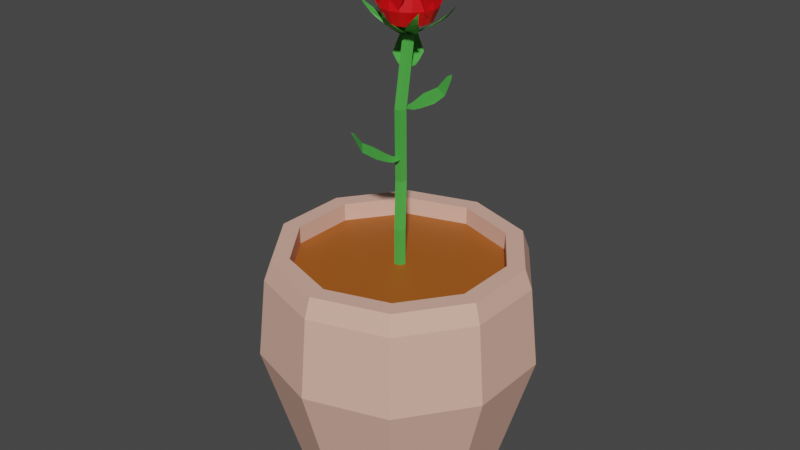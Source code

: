 # Source: rose.blend  (saved by Blender 3.6.11; exported with 4.5.12 LTS)
import bpy
from mathutils import Matrix  # noqa: F401  (used for matrix-valued properties, if any)

bpy.ops.wm.read_factory_settings(use_empty=True)
scene = bpy.context.scene
scene.name = 'Scene'

# ---- collections
col_collection = bpy.data.collections.new('Collection'); scene.collection.children.link(col_collection)

# ---- materials (node trees are filled in below, after node groups)
mat_green = bpy.data.materials.new('Green')
mat_green.use_transparent_shadow = False
mat_dirt = bpy.data.materials.new('Dirt')
mat_dirt.use_transparent_shadow = False
mat_pot = bpy.data.materials.new('Pot')
mat_pot.use_transparent_shadow = False
mat_rosepetal = bpy.data.materials.new('RosePetal')
mat_rosepetal.use_transparent_shadow = False

# ---- material node trees
mat_green.use_nodes = True; mat_green.node_tree.nodes.clear()
_N = mat_green.node_tree.nodes; _L = mat_green.node_tree.links
n0 = _N.new('ShaderNodeBsdfPrincipled'); n0.name = 'Principled BSDF'; n0.location = (10, 300)
n0.distribution = 'GGX'
n0.subsurface_method = 'RANDOM_WALK_SKIN'
n0.inputs[0].default_value = (0.07421, 0.4429, 0.06281, 1.0)
n0.inputs[3].default_value = 1.45
n0.inputs[27].default_value = (0.0, 0.0, 0.0, 1.0)
n0.inputs[28].default_value = 1.0
n1 = _N.new('ShaderNodeOutputMaterial'); n1.name = 'Material Output'; n1.location = (300, 300)
_L.new(n0.outputs[0], n1.inputs[0])
n1.is_active_output = True
mat_dirt.use_nodes = True; mat_dirt.node_tree.nodes.clear()
_N = mat_dirt.node_tree.nodes; _L = mat_dirt.node_tree.links
n0 = _N.new('ShaderNodeBsdfPrincipled'); n0.name = 'Principled BSDF'; n0.location = (10, 300)
n0.distribution = 'GGX'
n0.subsurface_method = 'RANDOM_WALK_SKIN'
n0.inputs[0].default_value = (0.4, 0.1022, 0.009712, 1.0)
n0.inputs[3].default_value = 1.45
n0.inputs[27].default_value = (0.0, 0.0, 0.0, 1.0)
n0.inputs[28].default_value = 1.0
n1 = _N.new('ShaderNodeOutputMaterial'); n1.name = 'Material Output'; n1.location = (300, 300)
_L.new(n0.outputs[0], n1.inputs[0])
n1.is_active_output = True
mat_pot.use_nodes = True; mat_pot.node_tree.nodes.clear()
_N = mat_pot.node_tree.nodes; _L = mat_pot.node_tree.links
n0 = _N.new('ShaderNodeBsdfPrincipled'); n0.name = 'Principled BSDF'; n0.location = (10, 300)
n0.distribution = 'GGX'
n0.subsurface_method = 'RANDOM_WALK_SKIN'
n0.inputs[0].default_value = (0.8, 0.4635, 0.3619, 1.0)
n0.inputs[3].default_value = 1.45
n0.inputs[27].default_value = (0.0, 0.0, 0.0, 1.0)
n0.inputs[28].default_value = 1.0
n1 = _N.new('ShaderNodeOutputMaterial'); n1.name = 'Material Output'; n1.location = (300, 300)
_L.new(n0.outputs[0], n1.inputs[0])
n1.is_active_output = True
mat_rosepetal.use_nodes = True; mat_rosepetal.node_tree.nodes.clear()
_N = mat_rosepetal.node_tree.nodes; _L = mat_rosepetal.node_tree.links
n0 = _N.new('ShaderNodeBsdfPrincipled'); n0.name = 'Principled BSDF'; n0.location = (10, 300)
n0.distribution = 'GGX'
n0.subsurface_method = 'RANDOM_WALK_SKIN'
n0.inputs[0].default_value = (0.8, 0.0, 0.003627, 1.0)
n0.inputs[3].default_value = 1.45
n0.inputs[27].default_value = (0.0, 0.0, 0.0, 1.0)
n0.inputs[28].default_value = 1.0
n1 = _N.new('ShaderNodeOutputMaterial'); n1.name = 'Material Output'; n1.location = (300, 300)
_L.new(n0.outputs[0], n1.inputs[0])
n1.is_active_output = True

# ---- world
world_world = bpy.data.worlds.new('World'); scene.world = world_world
world_world.use_nodes = True; world_world.node_tree.nodes.clear()
_N = world_world.node_tree.nodes; _L = world_world.node_tree.links
n0 = _N.new('ShaderNodeOutputWorld'); n0.name = 'World Output'; n0.location = (300, 300)
n1 = _N.new('ShaderNodeBackground'); n1.name = 'Background'; n1.location = (10, 300)
n1.inputs[0].default_value = (0.05088, 0.05088, 0.05088, 1.0)
_L.new(n1.outputs[0], n0.inputs[0])
n0.is_active_output = True
world_world.color = (0.05088, 0.05088, 0.05088)
world_world.use_sun_shadow = False
world_world.sun_shadow_jitter_overblur = 0.0

# ---- meshes
me_circle = bpy.data.meshes.new('Circle')
me_circle.from_pydata([(0.0, 1.0, 0.0), (-0.5878, 0.809, 0.0), (-0.9511, 0.309, 0.0), (-0.9511, -0.309, 0.0), (-0.5878, -0.809, 0.0), (0.0, -1.0, 0.0), (0.5878, -0.809, 0.0), (0.9511, -0.309, 0.0), (0.9511, 0.309, 0.0), (0.5878, 0.809, 0.0), (-1.633e-09, 1.401, 1.377), (-0.8236, 1.134, 1.377), (-1.333, 0.433, 1.377), (-1.333, -0.433, 1.377), (-0.8236, -1.134, 1.377), (-1.633e-09, -1.401, 1.377), (0.8236, -1.134, 1.377), (1.333, -0.433, 1.377), (1.333, 0.433, 1.377), (0.8236, 1.134, 1.377), (2.825e-09, 1.317, 2.185), (-0.7743, 1.066, 2.185), (-1.253, 0.4071, 2.185), (-1.253, -0.4071, 2.185), (-0.7743, -1.066, 2.185), (2.825e-09, -1.317, 2.185), (0.7743, -1.066, 2.185), (1.253, -0.4071, 2.185), (1.253, 0.4071, 2.185), (0.7743, 1.066, 2.185), (-4.261e-09, 1.067, 2.384), (-0.6272, 0.8633, 2.384), (-1.015, 0.3298, 2.384), (-1.015, -0.3298, 2.384), (-0.6272, -0.8633, 2.384), (-4.261e-09, -1.067, 2.384), (0.6272, -0.8633, 2.384), (1.015, -0.3298, 2.384), (1.015, 0.3298, 2.384), (0.6272, 0.8633, 2.384), (-0.7325, 1.008, 2.384), (-4.261e-09, 1.246, 2.384), (-1.185, 0.3851, 2.384), (-1.185, -0.3851, 2.384), (-0.7325, -1.008, 2.384), (-4.261e-09, -1.246, 2.384), (0.7325, -1.008, 2.384), (1.185, -0.3851, 2.384), (1.185, 0.3851, 2.384), (0.7325, 1.008, 2.384), (-0.6272, 0.8633, 2.199), (-5.91e-09, 1.067, 2.199), (-1.015, 0.3298, 2.199), (-1.015, -0.3298, 2.199), (-0.6272, -0.8633, 2.199), (-5.91e-09, -1.067, 2.199), (0.6272, -0.8633, 2.199), (1.015, -0.3298, 2.199), (1.015, 0.3298, 2.199), (0.6272, 0.8633, 2.199)], [], [(1, 0, 9, 8, 7, 6, 5, 4, 3, 2), (15, 16, 26, 25), (8, 9, 19, 18), (5, 6, 16, 15), (2, 3, 13, 12), (9, 0, 10, 19), (6, 7, 17, 16), (3, 4, 14, 13), (0, 1, 11, 10), (7, 8, 18, 17), (4, 5, 15, 14), (1, 2, 12, 11), (22, 23, 43, 42), (12, 13, 23, 22), (19, 10, 20, 29), (16, 17, 27, 26), (13, 14, 24, 23), (10, 11, 21, 20), (17, 18, 28, 27), (14, 15, 25, 24), (11, 12, 22, 21), (18, 19, 29, 28), (36, 37, 57, 56), (29, 20, 41, 49), (26, 27, 47, 46), (23, 24, 44, 43), (20, 21, 40, 41), (27, 28, 48, 47), (24, 25, 45, 44), (21, 22, 42, 40), (28, 29, 49, 48), (25, 26, 46, 45), (31, 30, 41, 40), (32, 31, 40, 42), (33, 32, 42, 43), (34, 33, 43, 44), (35, 34, 44, 45), (36, 35, 45, 46), (37, 36, 46, 47), (38, 37, 47, 48), (39, 38, 48, 49), (30, 39, 49, 41), (50, 52, 53, 54, 55, 56, 57, 58, 59, 51), (33, 34, 54, 53), (30, 31, 50, 51), (37, 38, 58, 57), (34, 35, 55, 54), (31, 32, 52, 50), (38, 39, 59, 58), (35, 36, 56, 55), (32, 33, 53, 52), (39, 30, 51, 59)])
me_circle.polygons.foreach_set('material_index', [2, 2, 2, 2, 2, 2, 2, 2, 2, 2, 2, 2, 2, 2, 2, 2, 2, 2, 2, 2, 2, 2, 2, 2, 2, 2, 2, 2, 2, 2, 2, 2, 2, 2, 2, 2, 2, 2, 2, 2, 2, 2, 1, 2, 2, 2, 2, 2, 2, 2, 2, 2])
_uv = me_circle.uv_layers.new(name='UVMap')
_uv.uv.foreach_set('vector', [0.0, 0.0, 0.0, 0.0, 0.0, 0.0, 0.0, 0.0, 0.0, 0.0, 0.0, 0.0, 0.0, 0.0, 0.0, 0.0, 0.0, 0.0, 0.0, 0.0, 0.0, 0.0, 0.0, 0.0, 0.0, 0.0, 0.0, 0.0, 0.0, 0.0, 0.0, 0.0, 0.0, 0.0, 0.0, 0.0, 0.0, 0.0, 0.0, 0.0, 0.0, 0.0, 0.0, 0.0, 0.0, 0.0, 0.0, 0.0, 0.0, 0.0, 0.0, 0.0, 0.0, 0.0, 0.0, 0.0, 0.0, 0.0, 0.0, 0.0, 0.0, 0.0, 0.0, 0.0, 0.0, 0.0, 0.0, 0.0, 0.0, 0.0, 0.0, 0.0, 0.0, 0.0, 0.0, 0.0, 0.0, 0.0, 0.0, 0.0, 0.0, 0.0, 0.0, 0.0, 0.0, 0.0, 0.0, 0.0, 0.0, 0.0, 0.0, 0.0, 0.0, 0.0, 0.0, 0.0, 0.0, 0.0, 0.0, 0.0, 0.0, 0.0, 0.0, 0.0, 0.0, 0.0, 0.0, 0.0, 0.0, 0.0, 0.0, 0.0, 0.0, 0.0, 0.0, 0.0, 0.0, 0.0, 0.0, 0.0, 0.0, 0.0, 0.0, 0.0, 0.0, 0.0, 0.0, 0.0, 0.0, 0.0, 0.0, 0.0, 0.0, 0.0, 0.0, 0.0, 0.0, 0.0, 0.0, 0.0, 0.0, 0.0, 0.0, 0.0, 0.0, 0.0, 0.0, 0.0, 0.0, 0.0, 0.0, 0.0, 0.0, 0.0, 0.0, 0.0, 0.0, 0.0, 0.0, 0.0, 0.0, 0.0, 0.0, 0.0, 0.0, 0.0, 0.0, 0.0, 0.0, 0.0, 0.0, 0.0, 0.0, 0.0, 0.0, 0.0, 0.0, 0.0, 0.0, 0.0, 0.0, 0.0, 0.0, 0.0, 0.0, 0.0, 0.0, 0.0, 0.0, 0.0, 0.0, 0.0, 0.0, 0.0, 0.0, 0.0, 0.0, 0.0, 0.0, 0.0, 0.0, 0.0, 0.0, 0.0, 0.0, 0.0, 0.0, 0.0, 0.0, 0.0, 0.0, 0.0, 0.0, 0.0, 0.0, 0.0, 0.0, 0.0, 0.0, 0.0, 0.0, 0.0, 0.0, 0.0, 0.0, 0.0, 0.0, 0.0, 0.0, 0.0, 0.0, 0.0, 0.0, 0.0, 0.0, 0.0, 0.0, 0.0, 0.0, 0.0, 0.0, 0.0, 0.0, 0.0, 0.0, 0.0, 0.0, 0.0, 0.0, 0.0, 0.0, 0.0, 0.0, 0.0, 0.0, 0.0, 0.0, 0.0, 0.0, 0.0, 0.0, 0.0, 0.0, 0.0, 0.0, 0.0, 0.0, 0.0, 0.0, 0.0, 0.0, 0.0, 0.0, 0.0, 0.0, 0.0, 0.0, 0.0, 0.0, 0.0, 0.0, 0.0, 0.0, 0.0, 0.0, 0.0, 0.0, 0.0, 0.0, 0.0, 0.0, 0.0, 0.0, 0.0, 0.0, 0.0, 0.0, 0.0, 0.0, 0.0, 0.0, 0.0, 0.0, 0.0, 0.0, 0.0, 0.0, 0.0, 0.0, 0.0, 0.0, 0.0, 0.0, 0.0, 0.0, 0.0, 0.0, 0.0, 0.0, 0.0, 0.0, 0.0, 0.0, 0.0, 0.0, 0.0, 0.0, 0.0, 0.0, 0.0, 0.0, 0.0, 0.0, 0.0, 0.0, 0.0, 0.0, 0.0, 0.0, 0.0, 0.0, 0.0, 0.0, 0.0, 0.0, 0.0, 0.0, 0.0, 0.0, 0.0, 0.0, 0.0, 0.0, 0.0, 0.0, 0.0, 0.0, 0.0, 0.0, 0.0, 0.0, 0.0, 0.0, 0.0, 0.0, 0.0, 0.0, 0.0, 0.0, 0.0, 0.0, 0.0, 0.0, 0.0, 0.0, 0.0, 0.0, 0.0, 0.0, 0.0, 0.0, 0.0, 0.0, 0.0, 0.0, 0.0, 0.0, 0.0, 0.0, 0.0, 0.0, 0.0, 0.0, 0.0, 0.0, 0.0, 0.0, 0.0, 0.0, 0.0, 0.0, 0.0, 0.0, 0.0, 0.0, 0.0, 0.0, 0.0, 0.0, 0.0, 0.0, 0.0, 0.0, 0.0, 0.0, 0.0, 0.0, 0.0, 0.0, 0.0, 0.0, 0.0, 0.0, 0.0, 0.0, 0.0, 0.0, 0.0, 0.0, 0.0, 0.0, 0.0, 0.0, 0.0, 0.0, 0.0, 0.0, 0.0, 0.0, 0.0])
me_circle.materials.append(mat_green)
me_circle.materials.append(mat_dirt)
me_circle.materials.append(mat_pot)
me_circle.update()
me_circle_004 = bpy.data.meshes.new('Circle.004')
me_circle_004.from_pydata([(0.0, 1.0, -0.09868), (-0.3827, 0.9239, -0.09868), (-0.7071, 0.7071, -0.09868), (-0.9239, 0.3827, -0.09868), (-1.0, 0.0, -0.09868), (-0.9239, -0.3827, -0.09868), (-0.7071, -0.7071, -0.09868), (-0.3827, -0.9239, -0.09868), (0.0, -1.0, -0.09868), (0.3827, -0.9239, -0.09868), (0.7071, -0.7071, -0.09868), (0.9239, -0.3827, -0.09868), (1.0, 0.0, -0.09868), (0.9239, 0.3827, -0.09868), (0.7071, 0.7071, -0.09868), (0.3827, 0.9239, -0.09868), (-1.226, 2.96, 0.07316), (6.568e-08, 3.204, 0.07316), (-2.265, 2.265, 0.07316), (-2.96, 1.226, 0.07316), (-3.204, -2.627e-07, 0.07316), (-2.96, -1.226, 0.07316), (-2.265, -2.265, 0.07316), (-1.226, -2.96, 0.07316), (6.568e-08, -3.204, 0.07316), (1.226, -2.96, 0.07316), (2.265, -2.265, 0.07316), (2.96, -1.226, 0.07316), (3.204, -2.627e-07, 0.07316), (2.96, 1.226, 0.07316), (2.265, 2.265, 0.07316), (1.226, 2.96, 0.07316), (-1.567, 3.784, 0.7316), (4.751e-08, 4.096, 0.7316), (-2.896, 2.896, 0.7316), (-3.784, 1.567, 0.7316), (-4.096, -3.359e-07, 0.7316), (-3.784, -1.567, 0.7316), (-2.896, -2.896, 0.7316), (-1.567, -3.784, 0.7316), (4.751e-08, -4.096, 0.7316), (1.567, -3.784, 0.7316), (2.896, -2.896, 0.7316), (3.784, -1.567, 0.7316), (4.096, -3.359e-07, 0.7316), (3.784, 1.567, 0.7316), (2.896, 2.896, 0.7316), (1.567, 3.784, 0.7316), (-1.45, 3.501, 1.427), (6.048e-08, 3.789, 1.427), (-2.68, 2.68, 1.427), (-3.501, 1.45, 1.427), (-3.789, -3.286e-07, 1.427), (-3.501, -1.45, 1.427), (-2.68, -2.68, 1.427), (-1.45, -3.501, 1.427), (6.048e-08, -3.789, 1.427), (1.45, -3.501, 1.427), (2.68, -2.68, 1.427), (3.501, -1.45, 1.427), (3.789, -3.286e-07, 1.427), (3.501, 1.45, 1.427), (2.68, 2.68, 1.427), (1.45, 3.501, 1.427), (-1.45, 3.501, 2.451), (1.155e-07, 3.789, 2.451), (-2.68, 2.68, 2.451), (-3.501, 1.45, 2.451), (-3.789, -3.286e-07, 2.451), (-3.501, -1.45, 2.451), (-2.68, -2.68, 2.451), (-1.45, -3.501, 2.451), (1.155e-07, -3.789, 2.451), (1.45, -3.501, 2.451), (2.68, -2.68, 2.451), (3.501, -1.45, 2.451), (3.789, -3.286e-07, 2.451), (3.501, 1.45, 2.451), (2.68, 2.68, 2.451), (1.45, 3.501, 2.451), (1.192e-07, -4.768e-07, 3.024), (1.218, -2.813, 0.658), (0.3949, -3.424, 0.9045), (-0.2297, -3.796, 1.51), (-0.6192, -4.207, 1.936), (-0.6002, -4.837, 2.183), (-0.117, -5.345, 2.379), (0.8426, -5.385, 2.534), (1.472, -5.348, 2.654), (2.285, -5.041, 2.631), (3.149, -4.495, 2.56), (3.863, -3.703, 2.563), (4.127, -2.915, 2.406), (4.006, -2.335, 2.115), (3.77, -2.159, 1.78), (3.303, -2.301, 1.392), (2.305, -2.46, 0.9118), (-3.466, 0.1614, 0.3434), (-3.477, 1.36, 0.6485), (-3.166, 2.185, 1.37), (-3.13, 2.803, 1.886), (-3.655, 3.138, 2.21), (-4.353, 2.923, 2.477), (-4.876, 1.94, 2.683), (-5.142, 1.256, 2.836), (-5.317, 0.2334, 2.81), (-5.303, -0.9816, 2.716), (-4.909, -2.191, 2.695), (-4.339, -2.919, 2.475), (-3.83, -3.115, 2.099), (-3.691, -2.951, 1.69), (-3.771, -2.356, 1.229), (-3.606, -1.192, 0.6481), (1.479, 3.324, 0.3899), (2.674, 3.096, 0.6824), (3.5, 2.848, 1.401), (4.172, 2.839, 1.907), (4.707, 3.361, 2.199), (4.762, 4.191, 2.432), (4.027, 5.062, 2.616), (3.488, 5.581, 2.759), (2.568, 6.045, 2.731), (1.396, 6.361, 2.646), (0.1308, 6.349, 2.65), (-0.769, 5.946, 2.464), (-1.178, 5.375, 2.119), (-1.142, 5.027, 1.721), (-0.6436, 4.734, 1.261), (0.2977, 3.989, 0.691), (-3.403, -1.351, 0.3789), (-4.103, -0.3461, 0.6732), (-4.523, 0.413, 1.396), (-5.0, 0.893, 1.906), (-5.753, 0.8934, 2.2), (-6.376, 0.3352, 2.434), (-6.46, -0.8089, 2.619), (-6.438, -1.562, 2.763), (-6.101, -2.543, 2.735), (-5.481, -3.595, 2.65), (-4.562, -4.477, 2.654), (-3.631, -4.82, 2.466), (-2.935, -4.697, 2.119), (-2.715, -4.421, 1.719), (-2.868, -3.859, 1.256), (-3.022, -2.661, 0.6819), (-2.264, 2.145, 0.6332), (-1.738, 3.046, 0.884), (-1.302, 3.642, 1.5), (-1.102, 4.183, 1.934), (-1.372, 4.765, 2.184), (-2.027, 5.046, 2.384), (-2.941, 4.701, 2.542), (-3.515, 4.414, 2.664), (-4.152, 3.802, 2.64), (-4.743, 2.946, 2.568), (-5.094, 1.92, 2.571), (-5.026, 1.077, 2.411), (-4.681, 0.5835, 2.116), (-4.389, 0.5128, 1.775), (-4.01, 0.8323, 1.38), (-3.139, 1.38, 0.8913), (3.646, -0.3382, 0.3789), (3.814, -1.551, 0.6732), (3.844, -2.418, 1.396), (4.052, -3.062, 1.906), (4.723, -3.404, 2.2), (5.531, -3.189, 2.434), (6.125, -2.207, 2.619), (6.446, -1.526, 2.763), (6.591, -0.499, 2.735), (6.515, 0.72, 2.65), (6.095, 1.922, 2.654), (5.421, 2.65, 2.466), (4.745, 2.856, 2.119), (4.424, 2.71, 1.719), (4.306, 2.14, 1.256), (3.9, 1.003, 0.6819), (2.81, 1.011, 0.6949), (3.354, 0.1733, 0.9351), (3.677, -0.4569, 1.525), (4.053, -0.8609, 1.94), (4.667, -0.8813, 2.181), (5.19, -0.4427, 2.371), (5.288, 0.488, 2.523), (5.291, 1.102, 2.64), (5.042, 1.911, 2.617), (4.565, 2.786, 2.548), (3.838, 3.529, 2.551), (3.088, 3.834, 2.398), (2.517, 3.752, 2.115), (2.331, 3.533, 1.788), (2.441, 3.071, 1.41), (2.534, 2.09, 0.9421), (-0.05561, 2.882, 0.7438), (0.8786, 3.12, 0.9756), (1.554, 3.22, 1.545), (2.04, 3.439, 1.946), (2.248, 3.994, 2.178), (2.009, 4.608, 2.362), (1.189, 4.986, 2.508), (0.6278, 5.178, 2.621), (-0.1885, 5.201, 2.599), (-1.136, 5.034, 2.532), (-2.039, 4.6, 2.535), (-2.55, 4.009, 2.387), (-2.651, 3.461, 2.114), (-2.509, 3.224, 1.799), (-2.053, 3.181, 1.434), (-1.127, 2.963, 0.9824), (-2.521, 0.8368, 0.8498), (-2.441, 1.722, 1.063), (-2.32, 2.339, 1.588), (-2.361, 2.829, 1.957), (-2.78, 3.18, 2.171), (-3.386, 3.161, 2.341), (-3.967, 2.564, 2.475), (-4.306, 2.136, 2.579), (-4.576, 1.433, 2.559), (-4.723, 0.5595, 2.498), (-4.623, -0.3591, 2.5), (-4.266, -0.9842, 2.364), (-3.822, -1.241, 2.112), (-3.571, -1.19, 1.822), (-3.394, -0.8064, 1.486), (-2.92, -0.06909, 1.07), (-2.208, -2.347, 0.5846), (-3.141, -1.807, 0.8436), (-3.759, -1.359, 1.48), (-4.318, -1.154, 1.928), (-4.919, -1.435, 2.187), (-5.207, -2.112, 2.393), (-4.847, -3.056, 2.556), (-4.548, -3.647, 2.683), (-3.914, -4.304, 2.658), (-3.027, -4.911, 2.583), (-1.965, -5.271, 2.587), (-1.095, -5.197, 2.422), (-0.5862, -4.839, 2.116), (-0.5142, -4.537, 1.764), (-0.8456, -4.147, 1.356), (-1.415, -3.249, 0.8513), (-0.1046, -3.567, 0.4221), (-1.274, -3.806, 0.7091), (-2.116, -3.889, 1.414), (-2.73, -4.13, 1.91), (-3.021, -4.804, 2.197), (-2.762, -5.577, 2.425), (-1.77, -6.094, 2.606), (-1.088, -6.365, 2.746), (-0.07972, -6.443, 2.719), (1.102, -6.294, 2.636), (2.245, -5.811, 2.639), (2.912, -5.111, 2.457), (3.071, -4.44, 2.119), (2.909, -4.137, 1.728), (2.347, -4.057, 1.277), (1.215, -3.732, 0.7175), (-1.888, 6.324, 0.9372), (-1.757, 5.655, 0.6277), (-1.683, 4.842, 0.3524), (-1.661, 3.968, 0.1443), (-1.584, 2.848, -0.06826), (-1.37, 1.745, -0.2803), (-1.108, 0.8175, -0.4357), (-0.8636, 0.2017, -0.4983), (-0.5204, 0.0182, -0.5266), (-0.1762, 0.287, -0.496), (0.1627, 0.9753, -0.4313), (0.2893, 1.951, -0.2747), (0.2124, 3.071, -0.06213), (-0.001101, 4.174, 0.1499), (-0.4187, 4.994, 0.3586), (-1.075, 5.735, 0.6317), (-5.951, -2.853, 0.9372), (-5.311, -2.619, 0.6277), (-4.519, -2.419, 0.3524), (-3.659, -2.261, 0.1443), (-2.565, -2.01, -0.06826), (-1.509, -1.626, -0.2803), (-0.6343, -1.222, -0.4357), (-0.06416, -0.8845, -0.4983), (0.06338, -0.5168, -0.5266), (-0.256, -0.2189, -0.496), (-0.9887, 0.008163, -0.4313), (-1.972, -0.01938, -0.2747), (-3.066, -0.2703, -0.06213), (-4.122, -0.6537, 0.1499), (-4.867, -1.194, 0.3586), (-5.497, -1.958, 0.6317), (-6.559, 0.726, 0.9372), (-5.893, 0.5863, 0.6277), (-5.115, 0.3375, 0.3524), (-4.301, 0.01696, 0.1443), (-3.24, -0.3487, -0.06826), (-2.141, -0.5819, -0.2803), (-1.185, -0.7013, -0.4357), (-0.5223, -0.7167, -0.4983), (-0.2196, -0.4721, -0.5266), (-0.333, -0.0504, -0.496), (-0.8348, 0.5299, -0.4313), (-1.684, 1.027, -0.2747), (-2.745, 1.392, -0.06213), (-3.844, 1.626, 0.1499), (-4.762, 1.561, 0.3586), (-5.701, 1.245, 0.6317), (6.387, 1.662, 0.9372), (5.714, 1.555, 0.6277), (4.899, 1.51, 0.3524), (4.024, 1.519, 0.1443), (2.902, 1.482, -0.06826), (1.793, 1.308, -0.2803), (0.8564, 1.078, -0.4357), (0.2322, 0.8559, -0.4983), (0.03667, 0.5194, -0.5266), (0.2931, 0.1659, -0.496), (0.9689, -0.1972, -0.4313), (1.94, -0.3584, -0.2747), (3.061, -0.3213, -0.06213), (4.171, -0.1471, 0.1499), (5.005, 0.2412, 0.3586), (5.77, 0.8706, 0.6317), (5.051, -4.247, 0.9372), (4.575, -3.76, 0.6277), (4.066, -3.121, 0.3524), (3.567, -2.403, 0.1443), (2.888, -1.509, -0.06826), (2.104, -0.7053, -0.2803), (1.375, -0.07467, -0.4357), (0.8324, 0.3059, -0.4983), (0.4448, 0.2707, -0.5266), (0.3049, -0.1431, -0.496), (0.3999, -0.9043, -0.4313), (0.8302, -1.789, -0.2747), (1.51, -2.683, -0.06213), (2.294, -3.487, 0.1499), (3.093, -3.942, 0.3586), (4.049, -4.202, 0.6317), (1.182, -6.493, 0.9372), (1.125, -5.814, 0.6277), (1.141, -4.997, 0.3524), (1.215, -4.126, 0.1443), (1.261, -3.005, -0.06826), (1.17, -1.885, -0.2803), (1.011, -0.9343, -0.4357), (0.8362, -0.2953, -0.4983), (0.5152, -0.07526, -0.5266), (0.1436, -0.3047, -0.496), (-0.2688, -0.9515, -0.4313), (-0.5018, -1.908, -0.2747), (-0.5485, -3.029, -0.06213), (-0.4574, -4.149, 0.1499), (-0.1323, -5.009, 0.3586), (0.4384, -5.819, 0.6317), (0.07125, -0.5672, -1.49), (0.1289, -0.7851, -1.49), (0.1361, -0.6326, -1.49), (-0.7078, 0.1311, -7.049), (0.06682, -0.4317, -7.049), (0.06582, -1.051, -11.08), (0.06582, -1.051, -9.187), (0.8404, -1.614, -11.08), (0.8404, -1.614, -9.187), (0.5446, -2.525, -11.08), (0.5446, -2.525, -9.187), (-0.4129, -2.525, -11.08), (-0.4129, -2.525, -9.187), (-0.7088, -1.614, -11.08), (-0.7088, -1.614, -9.187), (-0.2291, -1.342, -7.049), (-1.187, -1.342, -7.049), (-1.482, -0.4317, -7.049), (0.0658, -0.9368, -3.59), (-0.7088, -1.5, -3.59), (-0.4129, -2.41, -3.59), (0.5445, -2.41, -3.59), (0.8404, -1.5, -3.59), (0.0658, 0.782, -0.3342), (-0.7088, 0.2192, -0.3342), (-0.4129, -0.6914, -0.3342), (0.5445, -0.6914, -0.3342), (0.8404, 0.2192, -0.3342), (0.06581, 1.094, -0.07458), (-1.005, 0.3155, -0.07458), (-0.5961, -0.9435, -0.07458), (0.7277, -0.9435, -0.07458), (1.137, 0.3155, -0.07458), (0.2534, 2.758, -3.319), (-0.05162, 1.209, -3.541), (-0.1912, 0.4452, -3.614), (-0.3725, -0.3452, -3.599), (-0.06949, -1.276, -3.557), (0.8815, -1.222, -3.595), (1.549, -0.7844, -3.613), (2.251, -0.3582, -3.539), (3.804, 0.657, -3.304), (4.352, 2.125, -3.055), (4.346, 2.784, -2.776), (4.291, 3.455, -2.506), (3.855, 4.267, -2.352), (2.944, 4.408, -2.506), (2.293, 4.235, -2.776), (1.657, 4.003, -3.056), (-3.232, 0.5607, -1.558), (-1.841, -0.188, -1.78), (-1.153, -0.5465, -1.853), (-0.4514, -0.9531, -1.838), (0.527, -0.9381, -1.797), (0.7564, -0.01362, -1.834), (0.5353, 0.7537, -1.852), (0.3351, 1.549, -1.779), (-0.1766, 3.333, -1.543), (-1.417, 4.289, -1.295), (-2.049, 4.478, -1.016), (-2.707, 4.625, -0.7451), (-3.611, 4.447, -0.5911), (-4.014, 3.618, -0.7451), (-4.041, 2.945, -1.016), (-4.007, 2.269, -1.296), (-1.294, -5.148, -5.657), (-0.6438, -3.708, -5.879), (-0.3342, -2.997, -5.952), (0.02235, -2.268, -5.937), (-0.06097, -1.293, -5.895), (-0.9992, -1.129, -5.933), (-1.749, -1.403, -5.951), (-2.529, -1.659, -5.877), (-4.272, -2.294, -5.642), (-5.14, -3.598, -5.393), (-5.284, -4.242, -5.114), (-5.384, -4.908, -4.844), (-5.144, -5.797, -4.69), (-4.289, -6.142, -4.844), (-3.616, -6.122, -5.114), (-2.943, -6.04, -5.394)], [], [(1, 0, 15, 14, 13, 12, 11, 10, 9, 8, 7, 6, 5, 4, 3, 2), (24, 25, 41, 40), (9, 10, 26, 25), (2, 3, 19, 18), (10, 11, 27, 26), (3, 4, 20, 19), (11, 12, 28, 27), (4, 5, 21, 20), (12, 13, 29, 28), (5, 6, 22, 21), (13, 14, 30, 29), (6, 7, 23, 22), (14, 15, 31, 30), (7, 8, 24, 23), (0, 1, 16, 17), (15, 0, 17, 31), (8, 9, 25, 24), (1, 2, 18, 16), (45, 46, 62, 61), (16, 18, 34, 32), (25, 26, 42, 41), (18, 19, 35, 34), (26, 27, 43, 42), (19, 20, 36, 35), (27, 28, 44, 43), (20, 21, 37, 36), (28, 29, 45, 44), (21, 22, 38, 37), (29, 30, 46, 45), (22, 23, 39, 38), (30, 31, 47, 46), (23, 24, 40, 39), (17, 16, 32, 33), (31, 17, 33, 47), (51, 52, 68, 67), (38, 39, 55, 54), (46, 47, 63, 62), (39, 40, 56, 55), (33, 32, 48, 49), (47, 33, 49, 63), (40, 41, 57, 56), (32, 34, 50, 48), (41, 42, 58, 57), (34, 35, 51, 50), (42, 43, 59, 58), (35, 36, 52, 51), (43, 44, 60, 59), (36, 37, 53, 52), (44, 45, 61, 60), (37, 38, 54, 53), (59, 60, 76, 75), (52, 53, 69, 68), (60, 61, 77, 76), (53, 54, 70, 69), (61, 62, 78, 77), (54, 55, 71, 70), (62, 63, 79, 78), (55, 56, 72, 71), (49, 48, 64, 65), (63, 49, 65, 79), (56, 57, 73, 72), (48, 50, 66, 64), (57, 58, 74, 73), (50, 51, 67, 66), (58, 59, 75, 74), (80, 72, 73), (70, 71, 80), (65, 64, 80), (71, 72, 80), (80, 64, 66), (66, 67, 80), (67, 68, 80), (68, 69, 80), (69, 70, 80), (80, 73, 74), (74, 75, 80), (75, 76, 80), (76, 77, 80), (77, 78, 80), (78, 79, 80), (79, 65, 80), (94, 83, 90), (81, 82, 96), (82, 83, 96), (83, 84, 90), (84, 85, 87), (85, 86, 87), (87, 88, 89), (90, 91, 92), (87, 89, 84), (89, 90, 84), (94, 95, 83), (95, 96, 83), (92, 93, 90), (93, 94, 90), (110, 99, 106), (97, 98, 112), (98, 99, 112), (99, 100, 106), (100, 101, 103), (101, 102, 103), (103, 104, 105), (106, 107, 108), (103, 105, 100), (105, 106, 100), (110, 111, 99), (111, 112, 99), (108, 109, 106), (109, 110, 106), (126, 115, 122), (113, 114, 128), (114, 115, 128), (115, 116, 122), (116, 117, 119), (117, 118, 119), (119, 120, 121), (122, 123, 124), (119, 121, 116), (121, 122, 116), (126, 127, 115), (127, 128, 115), (124, 125, 122), (125, 126, 122), (142, 131, 138), (129, 130, 144), (130, 131, 144), (131, 132, 138), (132, 133, 135), (133, 134, 135), (135, 136, 137), (138, 139, 140), (135, 137, 132), (137, 138, 132), (142, 143, 131), (143, 144, 131), (140, 141, 138), (141, 142, 138), (158, 147, 154), (145, 146, 160), (146, 147, 160), (147, 148, 154), (148, 149, 151), (149, 150, 151), (151, 152, 153), (154, 155, 156), (151, 153, 148), (153, 154, 148), (158, 159, 147), (159, 160, 147), (156, 157, 154), (157, 158, 154), (174, 163, 170), (161, 162, 176), (162, 163, 176), (163, 164, 170), (164, 165, 167), (165, 166, 167), (167, 168, 169), (170, 171, 172), (167, 169, 164), (169, 170, 164), (174, 175, 163), (175, 176, 163), (172, 173, 170), (173, 174, 170), (190, 179, 186), (177, 178, 192), (178, 179, 192), (179, 180, 186), (180, 181, 183), (181, 182, 183), (183, 184, 185), (186, 187, 188), (183, 185, 180), (185, 186, 180), (190, 191, 179), (191, 192, 179), (188, 189, 186), (189, 190, 186), (206, 195, 202), (193, 194, 208), (194, 195, 208), (195, 196, 202), (196, 197, 199), (197, 198, 199), (199, 200, 201), (202, 203, 204), (199, 201, 196), (201, 202, 196), (206, 207, 195), (207, 208, 195), (204, 205, 202), (205, 206, 202), (222, 211, 218), (209, 210, 224), (210, 211, 224), (211, 212, 218), (212, 213, 215), (213, 214, 215), (215, 216, 217), (218, 219, 220), (215, 217, 212), (217, 218, 212), (222, 223, 211), (223, 224, 211), (220, 221, 218), (221, 222, 218), (238, 227, 234), (225, 226, 240), (226, 227, 240), (227, 228, 234), (228, 229, 231), (229, 230, 231), (231, 232, 233), (234, 235, 236), (231, 233, 228), (233, 234, 228), (238, 239, 227), (239, 240, 227), (236, 237, 234), (237, 238, 234), (254, 243, 250), (241, 242, 256), (242, 243, 256), (243, 244, 250), (244, 245, 247), (245, 246, 247), (247, 248, 249), (250, 251, 252), (247, 249, 244), (249, 250, 244), (254, 255, 243), (255, 256, 243), (252, 253, 250), (253, 254, 250), (258, 257, 272, 271, 270, 269, 268, 267, 266, 265, 264, 263, 262, 261, 260, 259), (274, 273, 288, 287, 286, 285, 284, 283, 282, 281, 280, 279, 278, 277, 276, 275), (290, 289, 304, 303, 302, 301, 300, 299, 298, 297, 296, 295, 294, 293, 292, 291), (306, 305, 320, 319, 318, 317, 316, 315, 314, 313, 312, 311, 310, 309, 308, 307), (322, 321, 336, 335, 334, 333, 332, 331, 330, 329, 328, 327, 326, 325, 324, 323), (338, 337, 352, 351, 350, 349, 348, 347, 346, 345, 344, 343, 342, 341, 340, 339), (357, 356, 371, 375), (365, 363, 368, 369), (358, 359, 361, 360), (356, 370, 372, 371), (361, 359, 356, 357), (360, 361, 363, 362), (372, 373, 378, 377), (363, 361, 357, 368), (362, 363, 365, 364), (359, 367, 370, 356), (370, 369, 373, 372), (364, 365, 367, 366), (368, 357, 375, 374), (367, 365, 369, 370), (366, 367, 359, 358), (358, 360, 362, 364, 366), (369, 368, 374, 373), (377, 378, 383, 382), (375, 371, 376, 380), (373, 374, 379, 378), (371, 372, 377, 376), (374, 375, 380, 379), (385, 381, 382, 383, 384), (380, 376, 381, 385), (378, 379, 384, 383), (376, 377, 382, 381), (379, 380, 385, 384), (389, 388, 392), (388, 387, 393), (387, 386, 401), (393, 401, 395), (401, 400, 396), (387, 401, 393), (400, 399, 397), (399, 398, 397), (397, 396, 400), (396, 395, 401), (395, 394, 393), (393, 392, 388), (392, 391, 389), (391, 390, 389), (405, 404, 408), (404, 403, 409), (403, 402, 417), (409, 417, 411), (417, 416, 412), (403, 417, 409), (416, 415, 413), (415, 414, 413), (413, 412, 416), (412, 411, 417), (411, 410, 409), (409, 408, 404), (408, 407, 405), (407, 406, 405), (421, 420, 424), (420, 419, 425), (419, 418, 433), (425, 433, 427), (433, 432, 428), (419, 433, 425), (432, 431, 429), (431, 430, 429), (429, 428, 432), (428, 427, 433), (427, 426, 425), (425, 424, 420), (424, 423, 421), (423, 422, 421)])
me_circle_004.polygons.foreach_set('material_index', [0, 0, 0, 0, 0, 0, 0, 0, 0, 0, 0, 0, 0, 0, 0, 0, 0, 0, 0, 0, 0, 0, 0, 0, 0, 0, 0, 0, 0, 0, 0, 0, 0, 0, 0, 0, 0, 0, 0, 0, 0, 0, 0, 0, 0, 0, 0, 0, 0, 0, 0, 0, 0, 0, 0, 0, 0, 0, 0, 0, 0, 0, 0, 0, 0, 0, 0, 0, 0, 0, 0, 0, 0, 0, 0, 0, 0, 0, 0, 0, 0, 0, 0, 0, 0, 0, 0, 0, 0, 0, 0, 0, 0, 0, 0, 0, 0, 0, 0, 0, 0, 0, 0, 0, 0, 0, 0, 0, 0, 0, 0, 0, 0, 0, 0, 0, 0, 0, 0, 0, 0, 0, 0, 0, 0, 0, 0, 0, 0, 0, 0, 0, 0, 0, 0, 0, 0, 0, 0, 0, 0, 0, 0, 0, 0, 0, 0, 0, 0, 0, 0, 0, 0, 0, 0, 0, 0, 0, 0, 0, 0, 0, 0, 0, 0, 0, 0, 0, 0, 0, 0, 0, 0, 0, 0, 0, 0, 0, 0, 0, 0, 0, 0, 0, 0, 0, 0, 0, 0, 0, 0, 0, 0, 0, 0, 0, 0, 0, 0, 0, 0, 0, 0, 0, 0, 0, 0, 0, 0, 0, 0, 0, 0, 0, 0, 0, 0, 0, 0, 0, 0, 0, 0, 0, 0, 0, 0, 0, 0, 0, 0, 0, 0, 0, 0, 1, 1, 1, 1, 1, 1, 1, 1, 1, 1, 1, 1, 1, 1, 1, 1, 1, 1, 1, 1, 1, 1, 1, 1, 1, 1, 1, 1, 1, 1, 1, 1, 1, 1, 1, 1, 1, 1, 1, 1, 1, 1, 1, 1, 1, 1, 1, 1, 1, 1, 1, 1, 1, 1, 1, 1, 1, 1, 1, 1, 1, 1, 1, 1, 1, 1, 1, 1, 1, 1, 1, 1, 1, 1, 1])
_uv = me_circle_004.uv_layers.new(name='UVMap')
_uv.uv.foreach_set('vector', [0.0, 0.0, 0.0, 0.0, 0.0, 0.0, 0.0, 0.0, 0.0, 0.0, 0.0, 0.0, 0.0, 0.0, 0.0, 0.0, 0.0, 0.0, 0.0, 0.0, 0.0, 0.0, 0.0, 0.0, 0.0, 0.0, 0.0, 0.0, 0.0, 0.0, 0.0, 0.0, 0.0, 0.0, 0.0, 0.0, 0.0, 0.0, 0.0, 0.0, 0.0, 0.0, 0.0, 0.0, 0.0, 0.0, 0.0, 0.0, 0.0, 0.0, 0.0, 0.0, 0.0, 0.0, 0.0, 0.0, 0.0, 0.0, 0.0, 0.0, 0.0, 0.0, 0.0, 0.0, 0.0, 0.0, 0.0, 0.0, 0.0, 0.0, 0.0, 0.0, 0.0, 0.0, 0.0, 0.0, 0.0, 0.0, 0.0, 0.0, 0.0, 0.0, 0.0, 0.0, 0.0, 0.0, 0.0, 0.0, 0.0, 0.0, 0.0, 0.0, 0.0, 0.0, 0.0, 0.0, 0.0, 0.0, 0.0, 0.0, 0.0, 0.0, 0.0, 0.0, 0.0, 0.0, 0.0, 0.0, 0.0, 0.0, 0.0, 0.0, 0.0, 0.0, 0.0, 0.0, 0.0, 0.0, 0.0, 0.0, 0.0, 0.0, 0.0, 0.0, 0.0, 0.0, 0.0, 0.0, 0.0, 0.0, 0.0, 0.0, 0.0, 0.0, 0.0, 0.0, 0.0, 0.0, 0.0, 0.0, 0.0, 0.0, 0.0, 0.0, 0.0, 0.0, 0.0, 0.0, 0.0, 0.0, 0.0, 0.0, 0.0, 0.0, 0.0, 0.0, 0.0, 0.0, 0.0, 0.0, 0.0, 0.0, 0.0, 0.0, 0.0, 0.0, 0.0, 0.0, 0.0, 0.0, 0.0, 0.0, 0.0, 0.0, 0.0, 0.0, 0.0, 0.0, 0.0, 0.0, 0.0, 0.0, 0.0, 0.0, 0.0, 0.0, 0.0, 0.0, 0.0, 0.0, 0.0, 0.0, 0.0, 0.0, 0.0, 0.0, 0.0, 0.0, 0.0, 0.0, 0.0, 0.0, 0.0, 0.0, 0.0, 0.0, 0.0, 0.0, 0.0, 0.0, 0.0, 0.0, 0.0, 0.0, 0.0, 0.0, 0.0, 0.0, 0.0, 0.0, 0.0, 0.0, 0.0, 0.0, 0.0, 0.0, 0.0, 0.0, 0.0, 0.0, 0.0, 0.0, 0.0, 0.0, 0.0, 0.0, 0.0, 0.0, 0.0, 0.0, 0.0, 0.0, 0.0, 0.0, 0.0, 0.0, 0.0, 0.0, 0.0, 0.0, 0.0, 0.0, 0.0, 0.0, 0.0, 0.0, 0.0, 0.0, 0.0, 0.0, 0.0, 0.0, 0.0, 0.0, 0.0, 0.0, 0.0, 0.0, 0.0, 0.0, 0.0, 0.0, 0.0, 0.0, 0.0, 0.0, 0.0, 0.0, 0.0, 0.0, 0.0, 0.0, 0.0, 0.0, 0.0, 0.0, 0.0, 0.0, 0.0, 0.0, 0.0, 0.0, 0.0, 0.0, 0.0, 0.0, 0.0, 0.0, 0.0, 0.0, 0.0, 0.0, 0.0, 0.0, 0.0, 0.0, 0.0, 0.0, 0.0, 0.0, 0.0, 0.0, 0.0, 0.0, 0.0, 0.0, 0.0, 0.0, 0.0, 0.0, 0.0, 0.0, 0.0, 0.0, 0.0, 0.0, 0.0, 0.0, 0.0, 0.0, 0.0, 0.0, 0.0, 0.0, 0.0, 0.0, 0.0, 0.0, 0.0, 0.0, 0.0, 0.0, 0.0, 0.0, 0.0, 0.0, 0.0, 0.0, 0.0, 0.0, 0.0, 0.0, 0.0, 0.0, 0.0, 0.0, 0.0, 0.0, 0.0, 0.0, 0.0, 0.0, 0.0, 0.0, 0.0, 0.0, 0.0, 0.0, 0.0, 0.0, 0.0, 0.0, 0.0, 0.0, 0.0, 0.0, 0.0, 0.0, 0.0, 0.0, 0.0, 0.0, 0.0, 0.0, 0.0, 0.0, 0.0, 0.0, 0.0, 0.0, 0.0, 0.0, 0.0, 0.0, 0.0, 0.0, 0.0, 0.0, 0.0, 0.0, 0.0, 0.0, 0.0, 0.0, 0.0, 0.0, 0.0, 0.0, 0.0, 0.0, 0.0, 0.0, 0.0, 0.0, 0.0, 0.0, 0.0, 0.0, 0.0, 0.0, 0.0, 0.0, 0.0, 0.0, 0.0, 0.0, 0.0, 0.0, 0.0, 0.0, 0.0, 0.0, 0.0, 0.0, 0.0, 0.0, 0.0, 0.0, 0.0, 0.0, 0.0, 0.0, 0.0, 0.0, 0.0, 0.0, 0.0, 0.0, 0.0, 0.0, 0.0, 0.0, 0.0, 0.0, 0.0, 0.0, 0.0, 0.0, 0.0, 0.0, 0.0, 0.0, 0.0, 0.0, 0.0, 0.0, 0.0, 0.0, 0.0, 0.0, 0.0, 0.0, 0.0, 0.0, 0.0, 0.0, 0.0, 0.0, 0.0, 0.0, 0.0, 0.0, 0.0, 0.0, 0.0, 0.0, 0.0, 0.0, 0.0, 0.0, 0.0, 0.0, 0.0, 0.0, 0.0, 0.0, 0.0, 0.0, 0.0, 0.0, 0.0, 0.0, 0.0, 0.0, 0.0, 0.0, 0.0, 0.0, 0.0, 0.0, 0.0, 0.0, 0.0, 0.0, 0.0, 0.0, 0.0, 0.0, 0.0, 0.0, 0.0, 0.0, 0.0, 0.0, 0.0, 0.0, 0.0, 0.0, 0.0, 0.0, 0.0, 0.0, 0.0, 0.0, 0.0, 0.0, 0.0, 0.0, 0.0, 0.0, 0.0, 0.0, 0.0, 0.0, 0.0, 0.0, 0.0, 0.0, 0.0, 0.0, 0.0, 0.0, 0.0, 0.0, 0.0, 0.0, 0.0, 0.0, 0.0, 0.0, 0.0, 0.0, 0.0, 0.0, 0.0, 0.0, 0.0, 0.0, 0.0, 0.0, 0.0, 0.0, 0.0, 0.0, 0.0, 0.0, 0.0, 0.0, 0.0, 0.0, 0.0, 0.0, 0.0, 0.0, 0.0, 0.0, 0.0, 0.0, 0.0, 0.0, 0.0, 0.0, 0.0, 0.0, 0.0, 0.0, 0.0, 0.0, 0.0, 0.0, 0.0, 0.0, 0.0, 0.0, 0.0, 0.0, 0.0, 0.0, 0.0, 0.0, 0.0, 0.0, 0.0, 0.0, 0.0, 0.0, 0.0, 0.0, 0.0, 0.0, 0.0, 0.0, 0.0, 0.0, 0.0, 0.0, 0.0, 0.0, 0.0, 0.0, 0.0, 0.0, 0.0, 0.0, 0.0, 0.0, 0.0, 0.0, 0.0, 0.0, 0.0, 0.0, 0.0, 0.0, 0.0, 0.0, 0.0, 0.0, 0.0, 0.0, 0.0, 0.0, 0.0, 0.0, 0.0, 0.0, 0.0, 0.0, 0.0, 0.0, 0.0, 0.0, 0.0, 0.0, 0.0, 0.0, 0.0, 0.0, 0.0, 0.0, 0.0, 0.0, 0.0, 0.0, 0.0, 0.0, 0.0, 0.0, 0.0, 0.0, 0.0, 0.0, 0.0, 0.0, 0.0, 0.0, 0.0, 0.0, 0.0, 0.0, 0.0, 0.0, 0.0, 0.0, 0.0, 0.0, 0.0, 0.0, 0.0, 0.0, 0.0, 0.0, 0.0, 0.0, 0.0, 0.0, 0.0, 0.0, 0.0, 0.0, 0.0, 0.0, 0.0, 0.0, 0.0, 0.0, 0.0, 0.0, 0.0, 0.0, 0.0, 0.0, 0.0, 0.0, 0.0, 0.0, 0.0, 0.0, 0.0, 0.0, 0.0, 0.0, 0.0, 0.0, 0.0, 0.0, 0.0, 0.0, 0.0, 0.0, 0.0, 0.0, 0.0, 0.0, 0.0, 0.0, 0.0, 0.0, 0.0, 0.0, 0.0, 0.0, 0.0, 0.0, 0.0, 0.0, 0.0, 0.0, 0.0, 0.0, 0.0, 0.0, 0.0, 0.0, 0.0, 0.0, 0.0, 0.0, 0.0, 0.0, 0.0, 0.0, 0.0, 0.0, 0.0, 0.0, 0.0, 0.0, 0.0, 0.0, 0.0, 0.0, 0.0, 0.0, 0.0, 0.0, 0.0, 0.0, 0.0, 0.0, 0.0, 0.0, 0.0, 0.0, 0.0, 0.0, 0.0, 0.0, 0.0, 0.0, 0.0, 0.0, 0.0, 0.0, 0.0, 0.0, 0.0, 0.0, 0.0, 0.0, 0.0, 0.0, 0.0, 0.0, 0.0, 0.0, 0.0, 0.0, 0.0, 0.0, 0.0, 0.0, 0.0, 0.0, 0.0, 0.0, 0.0, 0.0, 0.0, 0.0, 0.0, 0.0, 0.0, 0.0, 0.0, 0.0, 0.0, 0.0, 0.0, 0.0, 0.0, 0.0, 0.0, 0.0, 0.0, 0.0, 0.0, 0.0, 0.0, 0.0, 0.0, 0.0, 0.0, 0.0, 0.0, 0.0, 0.0, 0.0, 0.0, 0.0, 0.0, 0.0, 0.0, 0.0, 0.0, 0.0, 0.0, 0.0, 0.0, 0.0, 0.0, 0.0, 0.0, 0.0, 0.0, 0.0, 0.0, 0.0, 0.0, 0.0, 0.0, 0.0, 0.0, 0.0, 0.0, 0.0, 0.0, 0.0, 0.0, 0.0, 0.0, 0.0, 0.0, 0.0, 0.0, 0.0, 0.0, 0.0, 0.0, 0.0, 0.0, 0.0, 0.0, 0.0, 0.0, 0.0, 0.0, 0.0, 0.0, 0.0, 0.0, 0.0, 0.0, 0.0, 0.0, 0.0, 0.0, 0.0, 0.0, 0.0, 0.0, 0.0, 0.0, 0.0, 0.0, 0.0, 0.0, 0.0, 0.0, 0.0, 0.0, 0.0, 0.0, 0.0, 0.0, 0.0, 0.0, 0.0, 0.0, 0.0, 0.0, 0.0, 0.0, 0.0, 0.0, 0.0, 0.0, 0.0, 0.0, 0.0, 0.0, 0.0, 0.0, 0.0, 0.0, 0.0, 0.0, 0.0, 0.0, 0.0, 0.0, 0.0, 0.0, 0.0, 0.0, 0.0, 0.0, 0.0, 0.0, 0.0, 0.0, 0.0, 0.0, 0.0, 0.0, 0.0, 0.0, 0.0, 0.0, 0.0, 0.0, 0.0, 0.0, 0.0, 0.0, 0.0, 0.0, 0.0, 0.0, 0.0, 0.0, 0.0, 0.0, 0.0, 0.0, 0.0, 0.0, 0.0, 0.0, 0.0, 0.0, 0.0, 0.0, 0.0, 0.0, 0.0, 0.0, 0.0, 0.0, 0.0, 0.0, 0.0, 0.0, 0.0, 0.0, 0.0, 0.0, 0.0, 0.0, 0.0, 0.0, 0.0, 0.0, 0.0, 0.0, 0.0, 0.0, 0.0, 0.0, 0.0, 0.0, 0.0, 0.0, 0.0, 0.0, 0.0, 0.0, 0.0, 0.0, 0.0, 0.0, 0.0, 0.0, 0.0, 0.0, 0.0, 0.0, 0.0, 0.0, 0.0, 0.0, 0.0, 0.0, 0.0, 0.0, 0.0, 0.0, 0.0, 0.0, 0.0, 0.0, 0.0, 0.0, 0.0, 0.0, 0.0, 0.0, 0.0, 0.0, 0.0, 0.0, 0.0, 0.0, 0.0, 0.0, 0.0, 0.0, 0.0, 0.0, 0.0, 0.0, 0.0, 0.0, 0.0, 0.0, 0.0, 0.0, 0.0, 0.0, 0.0, 0.0, 0.0, 0.0, 0.0, 0.0, 0.0, 0.0, 0.0, 0.0, 0.0, 0.0, 0.0, 0.0, 0.0, 0.0, 0.0, 0.0, 0.0, 0.0, 0.0, 0.0, 0.0, 0.0, 0.0, 0.0, 0.0, 0.0, 0.0, 0.0, 0.0, 0.0, 0.0, 0.0, 0.0, 0.0, 0.0, 0.0, 0.0, 0.0, 0.0, 0.0, 0.0, 0.0, 0.0, 0.0, 0.0, 0.0, 0.0, 0.0, 0.0, 0.0, 0.0, 0.0, 0.0, 0.0, 0.0, 0.0, 0.0, 0.0, 0.0, 0.0, 0.0, 0.0, 0.0, 0.0, 0.0, 0.0, 0.0, 0.0, 0.0, 0.0, 0.0, 0.0, 0.0, 0.0, 0.0, 0.0, 0.0, 0.0, 0.0, 0.0, 0.0, 0.0, 0.0, 0.0, 0.0, 0.0, 0.0, 0.0, 0.0, 0.0, 0.0, 0.0, 0.0, 0.0, 0.0, 0.0, 0.0, 0.0, 0.0, 0.0, 0.0, 0.0, 0.0, 0.0, 0.0, 0.0, 0.0, 0.0, 0.0, 0.0, 0.0, 0.0, 0.0, 0.0, 0.0, 0.0, 0.0, 0.0, 0.0, 0.0, 0.0, 0.0, 0.0, 0.0, 0.0, 0.0, 0.0, 0.0, 0.0, 0.0, 0.0, 0.0, 0.0, 0.0, 0.0, 0.0, 0.0, 0.0, 0.0, 0.0, 0.0, 0.0, 0.0, 0.0, 0.0, 0.0, 0.0, 0.0, 0.0, 0.0, 0.0, 0.0, 0.0, 0.0, 0.0, 0.0, 0.0, 0.0, 0.0, 0.0, 0.0, 0.0, 0.0, 0.0, 0.0, 0.0, 0.0, 0.0, 0.0, 0.0, 0.0, 0.0, 0.0, 0.0, 0.0, 0.0, 0.0, 0.0, 0.0, 0.0, 0.0, 0.0, 0.0, 0.0, 0.0, 0.0, 0.0, 0.0, 0.0, 0.0, 0.0, 0.0, 0.0, 0.0, 0.0, 0.0, 0.0, 0.0, 0.0, 0.0, 0.0, 0.0, 0.0, 0.0, 0.0, 0.0, 0.0, 0.0, 0.0, 0.0, 0.0, 0.0, 0.0, 0.0, 0.0, 0.0, 0.0, 0.0, 0.0, 0.0, 0.0, 0.0, 0.0, 0.0, 0.0, 0.0, 0.0, 0.0, 0.0, 0.0, 0.0, 0.0, 0.0, 0.0, 0.0, 0.0, 0.0, 0.0, 0.0, 0.0, 0.0, 0.0, 0.0, 0.0, 0.0, 0.0, 0.0, 0.0, 0.0, 0.0, 0.0, 0.0, 0.0, 0.0, 0.0, 0.0, 0.0, 0.0, 0.0, 0.0, 0.0, 0.0, 0.0, 0.0, 0.0, 0.0, 0.0, 0.0, 0.0, 0.0, 0.0, 0.0, 0.0, 0.0, 0.0, 0.0, 0.0, 0.0, 0.0, 0.0, 0.0, 0.0, 0.0, 0.0, 0.0, 0.0, 0.0, 0.0, 0.0, 0.0, 0.0, 0.0, 0.0, 0.0, 0.0, 0.0, 0.0, 0.0, 0.0, 0.0, 0.0, 0.0, 0.0, 0.0, 0.0, 0.0, 0.0, 0.0, 0.0, 0.0, 0.0, 0.0, 0.0, 0.0, 0.0, 0.0, 0.0, 0.0, 0.0, 0.0, 0.0, 0.0, 0.0, 0.0, 0.0, 0.0, 0.0, 0.0, 0.0, 0.0, 0.0, 0.0, 0.0, 0.0, 0.0, 0.0, 0.0, 0.0, 0.0, 0.0, 0.0, 0.0, 0.0, 0.0, 0.0, 0.0, 0.0, 0.0, 0.0, 0.0, 0.0, 0.0, 0.0, 0.0, 0.0, 0.0, 0.0, 0.0, 0.0, 0.0, 0.0, 0.0, 0.0, 0.0, 0.0, 0.0, 0.0, 0.0, 0.0, 0.0, 0.0, 0.0, 0.0, 0.0, 0.0, 0.0, 0.0, 0.0, 0.0, 0.0, 0.0, 0.0, 0.0, 0.0, 0.0, 0.0, 0.0, 0.0, 0.0, 0.0, 0.0, 0.0, 0.0, 0.0, 0.0, 0.0, 0.0, 0.0, 0.0, 0.0, 0.0, 0.0, 0.0, 0.0, 0.0, 0.0, 0.0, 0.0, 0.0, 0.0, 0.0, 0.0, 0.0, 0.0, 0.0, 0.0, 0.0, 0.0, 0.0, 0.0, 0.0, 0.0, 0.0, 0.0, 0.0, 0.0, 0.0, 0.0, 0.0, 0.0, 0.0, 0.0, 0.0, 0.0, 0.0, 0.0, 0.0, 0.0, 0.0, 0.0, 0.0, 0.0, 0.0, 0.0, 0.0, 0.0, 0.0, 0.0, 0.0, 0.0, 0.0, 0.0, 0.0, 0.0, 0.0, 0.0, 0.0, 0.0, 0.0, 0.0, 0.0, 0.0, 0.0, 0.0, 0.0, 0.0, 0.0, 0.0, 0.0, 0.0, 0.0, 0.0, 0.0, 0.0, 0.0, 0.0, 0.0, 0.0, 0.0, 0.0, 0.0, 0.0, 0.0, 0.0, 0.0, 0.0, 0.0, 0.0, 0.0, 0.0, 0.0, 0.0, 0.0, 0.0, 0.0, 0.0, 0.0, 0.0, 0.0, 0.0, 0.0, 0.0, 0.0, 0.0, 0.0, 0.0, 0.0, 0.0, 0.0, 0.0, 0.0, 0.0, 0.0, 0.0, 0.0, 0.0, 0.0, 0.0, 0.0, 0.0, 0.0, 0.0, 0.0, 0.0, 0.0, 0.0, 0.0, 0.0, 0.0, 0.0, 0.0, 0.0, 0.0, 0.0, 0.0, 0.0, 0.0, 0.0, 0.0, 0.0, 0.0, 0.0, 0.0, 0.0, 0.0, 0.0, 0.0, 0.0, 0.0, 0.0, 0.0, 0.0, 0.0, 0.0, 0.0, 0.0, 0.0, 0.0, 0.0, 0.0, 0.0, 0.0, 0.0, 0.0, 0.0, 0.0, 0.0, 0.0, 0.0, 0.0, 0.0, 0.0, 0.0, 0.0, 0.0, 0.0, 0.0, 0.0, 0.0, 0.0, 0.0, 0.0, 0.0, 0.0, 0.0, 0.0, 0.0, 0.0, 0.0, 0.0, 0.0, 0.0, 0.0, 0.0, 0.0, 0.0, 0.0, 0.0, 0.0, 0.0, 0.0, 0.0, 0.0, 0.0, 0.0, 0.0, 0.0, 0.0, 0.0, 0.0, 0.0, 0.0, 0.0, 0.0, 0.0, 0.0, 0.0, 0.0, 0.0, 0.0, 0.0, 0.0, 0.0, 0.0, 0.0, 0.0, 0.0, 0.0, 0.0, 0.0, 0.0, 0.0, 0.0, 0.0, 0.0, 0.0, 0.0, 0.0, 0.0, 0.0, 0.0, 0.0, 0.0, 0.0, 0.0, 0.0, 0.0, 0.0, 0.0, 0.0, 0.0, 0.0, 0.0, 0.0, 0.0, 0.0, 0.0, 0.0, 0.0, 0.0, 0.0, 0.0, 0.0, 0.0, 0.0, 0.8, 1.0, 1.0, 1.0, 1.0, 1.0, 0.8, 1.0, 0.4, 1.0, 0.6, 1.0, 0.6, 1.0, 0.4, 1.0, 1.0, 0.5, 1.0, 1.0, 0.8, 1.0, 0.8, 0.5, 2.98e-08, 1.0, 0.2, 1.0, 0.2, 1.0, 2.98e-08, 1.0, 0.8, 1.0, 1.0, 1.0, 1.0, 1.0, 0.8, 1.0, 0.8, 0.5, 0.8, 1.0, 0.6, 1.0, 0.6, 0.5, 0.2, 1.0, 0.4, 1.0, 0.4, 1.0, 0.2, 1.0, 0.6, 1.0, 0.8, 1.0, 0.8, 1.0, 0.6, 1.0, 0.6, 0.5, 0.6, 1.0, 0.4, 1.0, 0.4, 0.5, 2.98e-08, 1.0, 0.2, 1.0, 0.2, 1.0, 2.98e-08, 1.0, 0.2, 1.0, 0.4, 1.0, 0.4, 1.0, 0.2, 1.0, 0.4, 0.5, 0.4, 1.0, 0.2, 1.0, 0.2, 0.5, 0.6, 1.0, 0.8, 1.0, 0.8, 1.0, 0.6, 1.0, 0.2, 1.0, 0.4, 1.0, 0.4, 1.0, 0.2, 1.0, 0.2, 0.5, 0.2, 1.0, 2.98e-08, 1.0, 2.98e-08, 0.5, 0.75, 0.49, 0.9783, 0.3242, 0.8911, 0.05584, 0.6089, 0.05584, 0.5217, 0.3242, 0.4, 1.0, 0.6, 1.0, 0.6, 1.0, 0.4, 1.0, 0.2, 1.0, 0.4, 1.0, 0.4, 1.0, 0.2, 1.0, 0.8, 1.0, 1.0, 1.0, 1.0, 1.0, 0.8, 1.0, 0.4, 1.0, 0.6, 1.0, 0.6, 1.0, 0.4, 1.0, 2.98e-08, 1.0, 0.2, 1.0, 0.2, 1.0, 2.98e-08, 1.0, 0.6, 1.0, 0.8, 1.0, 0.8, 1.0, 0.6, 1.0, 0.4783, 0.3242, 0.25, 0.49, 0.02175, 0.3242, 0.1089, 0.05584, 0.3911, 0.05584, 0.8, 1.0, 1.0, 1.0, 1.0, 1.0, 0.8, 1.0, 0.4, 1.0, 0.6, 1.0, 0.6, 1.0, 0.4, 1.0, 2.98e-08, 1.0, 0.2, 1.0, 0.2, 1.0, 2.98e-08, 1.0, 0.6, 1.0, 0.8, 1.0, 0.8, 1.0, 0.6, 1.0, 0.0, 0.0, 0.0, 0.0, 0.0, 0.0, 0.0, 0.0, 0.0, 0.0, 0.0, 0.0, 0.0, 0.0, 0.0, 0.0, 0.0, 0.0, 0.0, 0.0, 0.0, 0.0, 0.0, 0.0, 0.0, 0.0, 0.0, 0.0, 0.0, 0.0, 0.0, 0.0, 0.0, 0.0, 0.0, 0.0, 0.0, 0.0, 0.0, 0.0, 0.0, 0.0, 0.0, 0.0, 0.0, 0.0, 0.0, 0.0, 0.0, 0.0, 0.0, 0.0, 0.0, 0.0, 0.0, 0.0, 0.0, 0.0, 0.0, 0.0, 0.0, 0.0, 0.0, 0.0, 0.0, 0.0, 0.0, 0.0, 0.0, 0.0, 0.0, 0.0, 0.0, 0.0, 0.0, 0.0, 0.0, 0.0, 0.0, 0.0, 0.0, 0.0, 0.0, 0.0, 0.0, 0.0, 0.0, 0.0, 0.0, 0.0, 0.0, 0.0, 0.0, 0.0, 0.0, 0.0, 0.0, 0.0, 0.0, 0.0, 0.0, 0.0, 0.0, 0.0, 0.0, 0.0, 0.0, 0.0, 0.0, 0.0, 0.0, 0.0, 0.0, 0.0, 0.0, 0.0, 0.0, 0.0, 0.0, 0.0, 0.0, 0.0, 0.0, 0.0, 0.0, 0.0, 0.0, 0.0, 0.0, 0.0, 0.0, 0.0, 0.0, 0.0, 0.0, 0.0, 0.0, 0.0, 0.0, 0.0, 0.0, 0.0, 0.0, 0.0, 0.0, 0.0, 0.0, 0.0, 0.0, 0.0, 0.0, 0.0, 0.0, 0.0, 0.0, 0.0, 0.0, 0.0, 0.0, 0.0, 0.0, 0.0, 0.0, 0.0, 0.0, 0.0, 0.0, 0.0, 0.0, 0.0, 0.0, 0.0, 0.0, 0.0, 0.0, 0.0, 0.0, 0.0, 0.0, 0.0, 0.0, 0.0, 0.0, 0.0, 0.0, 0.0, 0.0, 0.0, 0.0, 0.0, 0.0, 0.0, 0.0, 0.0, 0.0, 0.0, 0.0, 0.0, 0.0, 0.0, 0.0, 0.0, 0.0, 0.0, 0.0, 0.0, 0.0, 0.0, 0.0, 0.0, 0.0, 0.0, 0.0, 0.0, 0.0, 0.0, 0.0, 0.0, 0.0, 0.0, 0.0, 0.0, 0.0, 0.0, 0.0, 0.0, 0.0, 0.0, 0.0, 0.0, 0.0, 0.0, 0.0, 0.0, 0.0, 0.0, 0.0, 0.0, 0.0, 0.0, 0.0, 0.0, 0.0, 0.0, 0.0, 0.0, 0.0, 0.0, 0.0, 0.0, 0.0, 0.0])
me_circle_004.materials.append(mat_rosepetal)
me_circle_004.materials.append(mat_green)
me_circle_004.update()

# ---- objects
ob_pot = bpy.data.objects.new('Pot', me_circle)
ob_rose = bpy.data.objects.new('Rose', me_circle_004)
ob_empty = bpy.data.objects.new('Empty', None)

# ---- transforms, parenting, visibility, modifiers, constraints
ob_pot.location = (0.0, 0.0, 0.0)
ob_rose.location = (-0.004527, 0.1283, 4.559)
ob_rose.scale = (0.06877, 0.06877, 0.2164)
ob_empty.location = (0.008351, -1.349, 4.231)
ob_empty.rotation_euler = (1.571, 0.0, 3.142)
ob_empty.scale = (0.5405, 0.5405, 0.5405)
ob_empty.empty_display_type = 'IMAGE'
ob_empty.empty_display_size = 5.0

# ---- collection membership
col_collection.objects.link(ob_pot)
col_collection.objects.link(ob_rose)
col_collection.objects.link(ob_empty)

# ---- scene / render settings (as saved in the file)
scene.frame_start = 1; scene.frame_end = 250; scene.frame_set(1)
scene.render.engine = 'BLENDER_EEVEE_NEXT'
scene.cycles.sampling_pattern = 'TABULATED_SOBOL'
scene.view_settings.view_transform = 'Filmic'
bpy.context.view_layer.update()

# ---- added for rendering (the .blend has no active camera and no usable light): camera, sun
cam_auto = bpy.data.cameras.new('AutoCamera')
cam_auto.lens = 50.0
cam_auto.sensor_width = 36.0
cam_auto.clip_end = 1000.0
ob_auto_camera = bpy.data.objects.new('AutoCamera', cam_auto)
scene.collection.objects.link(ob_auto_camera)
ob_auto_camera.location = (6.00597, -7.20717, 7.41154)
ob_auto_camera.rotation_euler = (1.09748, -7.21219e-08, 0.694738)
scene.camera = ob_auto_camera
light_auto_sun = bpy.data.lights.new('AutoSun', 'SUN')
light_auto_sun.energy = 3.0
light_auto_sun.angle = 0.0523599
ob_auto_sun = bpy.data.objects.new('AutoSun', light_auto_sun)
scene.collection.objects.link(ob_auto_sun)
ob_auto_sun.rotation_euler = (0.872665, 0.174533, 0.523599)
bpy.context.view_layer.update()
